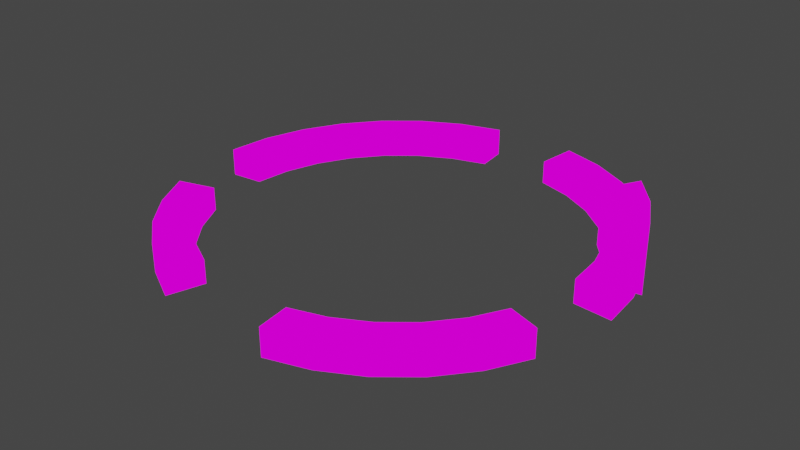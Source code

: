 # Source: InfermaryBedCirculatorblend.blend  (saved by Blender 2.82.7; exported with 4.5.12 LTS)
import bpy
from mathutils import Matrix  # noqa: F401  (used for matrix-valued properties, if any)

bpy.ops.wm.read_factory_settings(use_empty=True)
scene = bpy.context.scene
scene.name = 'Scene'

# ---- collections
col_collection = bpy.data.collections.new('Collection'); scene.collection.children.link(col_collection)

# ---- images (referenced by path relative to the original .blend; pixels are not part of the script)
import os
ASSET_DIR = os.environ.get("B2B_ASSET_DIR", "")  # directory of the original .blend (textures are referenced by path, not embedded)
HERE = os.path.dirname(os.path.abspath(__file__))  # packed textures are extracted next to this script under _unpacked/

def load_image(name, relpath, width, height, colorspace="sRGB"):
    """Load a texture the original file referenced (path relative to the .blend, or extracted next to this script)."""
    p = next((c for c in (os.path.join(HERE, relpath), os.path.join(ASSET_DIR, relpath)) if relpath and os.path.exists(c)), "")
    if p:
        img = bpy.data.images.load(p, check_existing=True)
        img.name = name
    else:  # same state as the original file: an image datablock whose file is absent (Cycles renders it pink)
        img = bpy.data.images.new(name, width, height)
        img.source = "FILE"
        img.filepath = "//" + (relpath or name)
    img.colorspace_settings.name = colorspace
    return img
img_infermarybed_png = load_image('infermaryBed.png', 'infermaryBed.png', 1024, 1024, 'sRGB')

# ---- materials (node trees are filled in below, after node groups)
mat_infermarybed = bpy.data.materials.new('infermaryBed')
mat_infermarybed.alpha_threshold = 0.0
mat_infermarybed.use_transparent_shadow = False
mat_infermarybed.line_color = (0.0, 0.0, 0.0, 1.0)

# ---- material node trees
mat_infermarybed.use_nodes = True; mat_infermarybed.node_tree.nodes.clear()
_N = mat_infermarybed.node_tree.nodes; _L = mat_infermarybed.node_tree.links
n0 = _N.new('ShaderNodeOutputMaterial'); n0.name = 'Material Output'; n0.location = (400, 0)
n1 = _N.new('ShaderNodeLightPath'); n1.name = 'Light Path'; n1.location = (0, 250)
n2 = _N.new('ShaderNodeBsdfTransparent'); n2.name = 'Transparent BSDF'; n2.location = (-200, -100)
n3 = _N.new('ShaderNodeEmission'); n3.name = 'Emission'; n3.location = (-200, -200)
n4 = _N.new('ShaderNodeMixShader'); n4.name = 'Mix Shader'; n4.location = (200, 0)
n5 = _N.new('ShaderNodeMixShader'); n5.name = 'Mix Shader.001'; n5.location = (0, -100)
n6 = _N.new('ShaderNodeTexImage'); n6.name = 'Image Texture'; n6.location = (-500, 100)
n6.image = img_infermarybed_png
n6.interpolation = 'Closest'
_L.new(n6.outputs[0], n3.inputs[0])
_L.new(n6.outputs[1], n5.inputs[0])
_L.new(n2.outputs[0], n5.inputs[1])
_L.new(n2.outputs[0], n4.inputs[1])
_L.new(n3.outputs[0], n5.inputs[2])
_L.new(n5.outputs[0], n4.inputs[2])
_L.new(n1.outputs[0], n4.inputs[0])
_L.new(n4.outputs[0], n0.inputs[0])
n0.is_active_output = True

# ---- world
world_world = bpy.data.worlds.new('World'); scene.world = world_world
world_world.use_nodes = True; world_world.node_tree.nodes.clear()
_N = world_world.node_tree.nodes; _L = world_world.node_tree.links
n0 = _N.new('ShaderNodeOutputWorld'); n0.name = 'World Output'; n0.location = (300, 300)
n1 = _N.new('ShaderNodeBackground'); n1.name = 'Background'; n1.location = (10, 300)
n1.inputs[0].default_value = (0.05088, 0.05088, 0.05088, 1.0)
_L.new(n1.outputs[0], n0.inputs[0])
n0.is_active_output = True
world_world.color = (0.05088, 0.05088, 0.05088)
world_world.use_sun_shadow = False
world_world.sun_shadow_jitter_overblur = 0.0

# ---- meshes
me_cube = bpy.data.meshes.new('Cube')
me_cube.from_pydata([(-0.4284, 0.5245, 0.05047), (-0.6848, 0.212, 0.0939), (-0.1774, 0.6285, 0.0939), (0.6018, 0.212, 0.05047), (0.4509, 0.4379, 0.05047), (-0.4284, 0.5245, 0.1373), (-0.4284, 0.5245, 0.0939), (-0.308, 0.5889, 0.1373), (-0.5339, 0.4379, 0.0939), (-0.5339, 0.4379, 0.05047), (-0.1774, 0.6285, 0.1373), (0.09434, 0.6285, 0.1373), (-0.308, 0.5889, 0.0939), (-0.1774, 0.6285, 0.05047), (-0.308, 0.5889, 0.05047), (0.09434, 0.6285, 0.0939), (0.225, 0.5889, 0.0939), (0.09434, 0.6285, 0.05047), (0.3454, 0.5245, 0.1373), (0.225, 0.5889, 0.1373), (0.4509, 0.4379, 0.0939), (0.6018, 0.212, 0.0939), (0.3454, 0.5245, 0.0939), (0.6414, 0.08141, 0.05047), (0.225, 0.5889, 0.05047), (0.3454, 0.5245, 0.05047), (0.5375, 0.3324, 0.05047), (0.5375, 0.3324, 0.1373), (0.6414, 0.08141, 0.1373), (0.6548, -0.05444, 0.0939), (0.5375, 0.3324, 0.0939), (0.4509, 0.4379, 0.1373), (0.6018, -0.3209, 0.0939), (0.6018, -0.3209, 0.05047), (0.6548, -0.05444, 0.05047), (0.6018, -0.3209, 0.1373), (0.6414, 0.08141, 0.0939), (0.6018, 0.212, 0.1373), (0.4509, -0.5468, 0.0939), (0.225, -0.6978, 0.0939), (0.5375, -0.4413, 0.0939), (0.4509, -0.5468, 0.1373), (0.6548, -0.05444, 0.1373), (0.4509, -0.5468, 0.05047), (0.5375, -0.4413, 0.05047), (0.5375, -0.4413, 0.1373), (0.225, -0.6978, 0.05047), (0.3454, -0.6334, 0.05047), (0.3454, -0.6334, 0.1373), (0.3454, -0.6334, 0.0939), (0.09434, -0.7374, 0.0939), (-0.4284, -0.6334, 0.1373), (0.09434, -0.7374, 0.05047), (0.09434, -0.7374, 0.1373), (0.225, -0.6978, 0.1373), (-0.6205, -0.4413, 0.1373), (-0.308, -0.6978, 0.0939), (-0.308, -0.6978, 0.05047), (-0.5339, -0.5468, 0.0939), (-0.5339, -0.5468, 0.05047), (-0.5339, -0.5468, 0.1373), (-0.4284, -0.6334, 0.0939), (-0.4284, -0.6334, 0.05047), (-0.6205, 0.3324, 0.1373), (-0.308, -0.6978, 0.1373), (-0.6848, -0.3209, 0.05047), (-0.6205, -0.4413, 0.05047), (-0.7378, -0.05444, 0.0939), (-0.7378, -0.05444, 0.1373), (-0.6205, -0.4413, 0.0939), (-0.6848, 0.212, 0.05047), (-0.6848, 0.212, 0.1373), (-0.6848, -0.3209, 0.0939), (-0.6848, -0.3209, 0.1373), (-0.7245, 0.08141, 0.1373), (-0.5339, 0.4379, 0.1373), (-0.7378, -0.05444, 0.05047), (-0.7245, 0.08141, 0.05047), (-0.7245, 0.08141, 0.0939), (-0.6205, 0.3324, 0.05047), (-0.6205, 0.3324, 0.0939), (-0.3655, 0.4304, 0.0939), (-0.3655, 0.4304, 0.1303), (-0.5263, 0.2695, 0.1303), (-0.5263, 0.2695, 0.0939), (-0.2647, 0.4843, 0.1303), (0.07226, 0.5175, 0.0939), (0.07226, 0.5175, 0.05753), (-0.1553, 0.5175, 0.05753), (0.1816, 0.4843, 0.1303), (0.1816, 0.4843, 0.0939), (-0.2647, 0.4843, 0.05753), (0.2825, 0.4304, 0.0939), (-0.1553, 0.5175, 0.0939), (-0.2647, 0.4843, 0.0939), (-0.5802, 0.1687, 0.0939), (-0.5802, 0.1687, 0.1303), (-0.3655, 0.4304, 0.05753), (0.3708, 0.3579, 0.05753), (0.2825, 0.4304, 0.05753), (-0.4538, 0.3579, 0.0939), (0.1816, 0.4843, 0.05753), (0.07226, 0.5175, 0.1303), (-0.1553, 0.5175, 0.1303), (0.3708, 0.3579, 0.0939), (0.4972, -0.2776, 0.1303), (0.4972, -0.2776, 0.0939), (0.2825, 0.4304, 0.1303), (0.5416, -0.05444, 0.05753), (0.5304, 0.05932, 0.05753), (0.2825, -0.5393, 0.1303), (0.2825, -0.5393, 0.0939), (0.4433, 0.2695, 0.05753), (0.3708, 0.3579, 0.1303), (0.4433, 0.2695, 0.1303), (-0.5263, -0.3784, 0.0939), (-0.5263, -0.3784, 0.1303), (0.4433, 0.2695, 0.0939), (0.2825, -0.5393, 0.05753), (0.1816, -0.5932, 0.05753), (0.5304, 0.05932, 0.0939), (0.5416, -0.05444, 0.0939), (0.4972, 0.1687, 0.05753), (0.4972, 0.1687, 0.1303), (0.5304, 0.05932, 0.1303), (0.4972, 0.1687, 0.0939), (0.4972, -0.2776, 0.05753), (0.4433, -0.3784, 0.1303), (0.4433, -0.3784, 0.0939), (0.3708, -0.4668, 0.05753), (0.1816, -0.5932, 0.0939), (0.1816, -0.5932, 0.1303), (0.4433, -0.3784, 0.05753), (0.5416, -0.05444, 0.1303), (0.07226, -0.6263, 0.05753), (0.3708, -0.4668, 0.0939), (0.3708, -0.4668, 0.1303), (-0.3655, -0.5393, 0.0939), (-0.3655, -0.5393, 0.05753), (0.07226, -0.6263, 0.1303), (0.07226, -0.6263, 0.0939), (-0.4538, 0.3579, 0.05753), (-0.2647, -0.5932, 0.0939), (-0.2647, -0.5932, 0.05753), (-0.4538, -0.4668, 0.0939), (-0.4538, -0.4668, 0.1303), (-0.5802, -0.2776, 0.05753), (-0.5263, -0.3784, 0.05753), (-0.3655, -0.5393, 0.1303), (-0.6134, 0.05932, 0.1303), (-0.6134, 0.05932, 0.0939), (-0.4538, -0.4668, 0.05753), (-0.2647, -0.5932, 0.1303), (-0.6246, -0.05444, 0.05753), (-0.5802, 0.1687, 0.05753), (-0.6134, 0.05932, 0.05753), (-0.6246, -0.05444, 0.0939), (-0.6246, -0.05444, 0.1303), (-0.4538, 0.3579, 0.1303), (-0.5802, -0.2776, 0.0939), (-0.5802, -0.2776, 0.1303), (-0.5263, 0.2695, 0.05753), (0.5375, 0.3324, -0.01673), (0.4509, 0.4379, -0.01673), (0.4509, 0.4379, 0.2045), (0.5375, 0.3324, 0.2045), (0.6018, 0.212, -0.01673), (0.6018, 0.212, 0.2045), (0.4433, 0.2695, 0.001259), (0.3708, 0.3579, 0.001259), (0.3708, 0.3579, 0.1865), (0.4433, 0.2695, 0.1865), (0.4972, 0.1687, 0.001259), (0.4972, 0.1687, 0.1865)], [], [(12, 2, 13, 14), (7, 10, 2, 12), (6, 12, 14, 0), (8, 6, 0, 9), (5, 7, 12, 6), (75, 5, 6, 8), (11, 19, 16, 15), (15, 16, 24, 17), (19, 18, 22, 16), (18, 31, 20, 22), (16, 22, 25, 24), (22, 20, 4, 25), (37, 21, 30, 27), (21, 3, 26, 30), (27, 30, 20, 31), (30, 26, 4, 20), (42, 29, 36, 28), (29, 34, 23, 36), (28, 36, 21, 37), (36, 23, 3, 21), (41, 38, 40, 45), (38, 43, 44, 40), (45, 40, 32, 35), (40, 44, 33, 32), (54, 39, 49, 48), (39, 46, 47, 49), (48, 49, 38, 41), (49, 47, 43, 38), (53, 50, 39, 54), (50, 52, 46, 39), (60, 58, 61, 51), (58, 59, 62, 61), (51, 61, 56, 64), (61, 62, 57, 56), (73, 72, 69, 55), (72, 65, 66, 69), (55, 69, 58, 60), (69, 66, 59, 58), (71, 1, 78, 74), (1, 70, 77, 78), (74, 78, 67, 68), (78, 77, 76, 67), (75, 8, 80, 63), (8, 9, 79, 80), (63, 80, 1, 71), (80, 79, 70, 1), (94, 91, 88, 93), (85, 94, 93, 103), (81, 97, 91, 94), (100, 141, 97, 81), (82, 81, 94, 85), (158, 100, 81, 82), (102, 86, 90, 89), (86, 87, 101, 90), (89, 90, 92, 107), (107, 92, 104, 113), (90, 101, 99, 92), (92, 99, 98, 104), (123, 114, 117, 125), (125, 117, 112, 122), (114, 113, 104, 117), (117, 104, 98, 112), (133, 124, 120, 121), (121, 120, 109, 108), (124, 123, 125, 120), (120, 125, 122, 109), (136, 127, 128, 135), (135, 128, 132, 129), (127, 105, 106, 128), (128, 106, 126, 132), (131, 110, 111, 130), (130, 111, 118, 119), (110, 136, 135, 111), (111, 135, 129, 118), (139, 131, 130, 140), (140, 130, 119, 134), (145, 148, 137, 144), (144, 137, 138, 151), (148, 152, 142, 137), (137, 142, 143, 138), (160, 116, 115, 159), (159, 115, 147, 146), (116, 145, 144, 115), (115, 144, 151, 147), (96, 149, 150, 95), (95, 150, 155, 154), (149, 157, 156, 150), (150, 156, 153, 155), (158, 83, 84, 100), (100, 84, 161, 141), (83, 96, 95, 84), (84, 95, 154, 161), (70, 154, 155, 77), (52, 134, 119, 46), (37, 123, 124, 28), (71, 96, 83, 63), (23, 109, 122, 3), (19, 89, 107, 18), (65, 146, 147, 66), (18, 107, 113, 31), (34, 108, 109, 23), (35, 105, 127, 45), (60, 145, 116, 55), (5, 82, 85, 7), (45, 127, 136, 41), (51, 148, 145, 60), (44, 132, 126, 33), (13, 88, 91, 14), (75, 158, 82, 5), (11, 102, 89, 19), (15, 11, 102, 86), (54, 131, 139, 53), (55, 116, 160, 73), (62, 138, 143, 57), (41, 136, 110, 48), (4, 163, 169, 98), (31, 164, 165, 27), (66, 147, 151, 59), (123, 173, 171, 114), (59, 151, 138, 62), (4, 98, 99, 25), (24, 101, 87, 17), (77, 155, 153, 76), (47, 118, 129, 43), (25, 99, 101, 24), (17, 15, 86, 87), (48, 110, 131, 54), (9, 141, 161, 79), (7, 85, 103, 10), (2, 13, 88, 93), (43, 129, 132, 44), (68, 157, 149, 74), (46, 119, 118, 47), (74, 149, 96, 71), (64, 152, 148, 51), (10, 2, 93, 103), (28, 124, 133, 42), (63, 83, 158, 75), (14, 91, 97, 0), (0, 97, 141, 9), (26, 162, 163, 4), (79, 161, 154, 70), (105, 126, 33, 35), (146, 160, 73, 65), (157, 153, 76, 68), (108, 133, 42, 34), (143, 57, 64, 152), (134, 139, 53, 52), (165, 171, 173, 167), (162, 168, 169, 163), (164, 170, 171, 165), (166, 172, 168, 162), (113, 170, 164, 31), (27, 165, 167, 37), (37, 167, 173, 123), (112, 168, 172, 122), (98, 169, 168, 112), (122, 172, 166, 3), (114, 171, 170, 113), (3, 166, 162, 26)])
_uv = me_cube.uv_layers.new(name='UVMap')
_uv.uv.foreach_set('vector', [0.1669, 0.3754, 0.2497, 0.3754, 0.2497, 0.4996, 0.1669, 0.4996, 0.1669, 0.2504, 0.2497, 0.2504, 0.2497, 0.3746, 0.1669, 0.3746, 0.2503, 0.3754, 0.3331, 0.3754, 0.3331, 0.4996, 0.2503, 0.4996, 0.1669, 0.3754, 0.2497, 0.3754, 0.2497, 0.4996, 0.1669, 0.4996, 0.2503, 0.2504, 0.3331, 0.2504, 0.3331, 0.3746, 0.2503, 0.3746, 0.1669, 0.2504, 0.2497, 0.2504, 0.2497, 0.3746, 0.1669, 0.3746, 0.2503, 0.2504, 0.3331, 0.2504, 0.3331, 0.3746, 0.2503, 0.3746, 0.2503, 0.3754, 0.3331, 0.3754, 0.3331, 0.4996, 0.2503, 0.4996, 0.1669, 0.2504, 0.2497, 0.2504, 0.2497, 0.3746, 0.1669, 0.3746, 0.2503, 0.2504, 0.3331, 0.2504, 0.3331, 0.3746, 0.2503, 0.3746, 0.1669, 0.3754, 0.2497, 0.3754, 0.2497, 0.4996, 0.1669, 0.4996, 0.2503, 0.3754, 0.3331, 0.3754, 0.3331, 0.4996, 0.2503, 0.4996, 0.1669, 0.2504, 0.2497, 0.2504, 0.2497, 0.3746, 0.1669, 0.3746, 0.2503, 0.2504, 0.3331, 0.2504, 0.3331, 0.3746, 0.2503, 0.3746, 0.1669, 0.3754, 0.2497, 0.3754, 0.2497, 0.4996, 0.1669, 0.4996, 0.2503, 0.3754, 0.3331, 0.3754, 0.3331, 0.4996, 0.2503, 0.4996, 0.1669, 0.2504, 0.2497, 0.2504, 0.2497, 0.3746, 0.1669, 0.3746, 0.2503, 0.2504, 0.3331, 0.2504, 0.3331, 0.3746, 0.2503, 0.3746, 0.1669, 0.3754, 0.2497, 0.3754, 0.2497, 0.4996, 0.1669, 0.4996, 0.2503, 0.3754, 0.3331, 0.3754, 0.3331, 0.4996, 0.2503, 0.4996, 0.1669, 0.2504, 0.2497, 0.2504, 0.2497, 0.3746, 0.1669, 0.3746, 0.2503, 0.2504, 0.3331, 0.2504, 0.3331, 0.3746, 0.2503, 0.3746, 0.1669, 0.3754, 0.2497, 0.3754, 0.2497, 0.4996, 0.1669, 0.4996, 0.2503, 0.3754, 0.3331, 0.3754, 0.3331, 0.4996, 0.2503, 0.4996, 0.1669, 0.2504, 0.2497, 0.2504, 0.2497, 0.3746, 0.1669, 0.3746, 0.2503, 0.2504, 0.3331, 0.2504, 0.3331, 0.3746, 0.2503, 0.3746, 0.1669, 0.3754, 0.2497, 0.3754, 0.2497, 0.4996, 0.1669, 0.4996, 0.2503, 0.3754, 0.3331, 0.3754, 0.3331, 0.4996, 0.2503, 0.4996, 0.1669, 0.3754, 0.2497, 0.3754, 0.2497, 0.4996, 0.1669, 0.4996, 0.2503, 0.3754, 0.3331, 0.3754, 0.3331, 0.4996, 0.2503, 0.4996, 0.1669, 0.2504, 0.2497, 0.2504, 0.2497, 0.3746, 0.1669, 0.3746, 0.2503, 0.2504, 0.3331, 0.2504, 0.3331, 0.3746, 0.2503, 0.3746, 0.1669, 0.3754, 0.2497, 0.3754, 0.2497, 0.4996, 0.1669, 0.4996, 0.2503, 0.3754, 0.3331, 0.3754, 0.3331, 0.4996, 0.2503, 0.4996, 0.1669, 0.2504, 0.2497, 0.2504, 0.2497, 0.3746, 0.1669, 0.3746, 0.2503, 0.2504, 0.3331, 0.2504, 0.3331, 0.3746, 0.2503, 0.3746, 0.1669, 0.3754, 0.2497, 0.3754, 0.2497, 0.4996, 0.1669, 0.4996, 0.2503, 0.3754, 0.3331, 0.3754, 0.3331, 0.4996, 0.2503, 0.4996, 0.1669, 0.2504, 0.2497, 0.2504, 0.2497, 0.3746, 0.1669, 0.3746, 0.2503, 0.2504, 0.3331, 0.2504, 0.3331, 0.3746, 0.2503, 0.3746, 0.1669, 0.3754, 0.2497, 0.3754, 0.2497, 0.4996, 0.1669, 0.4996, 0.2503, 0.3754, 0.3331, 0.3754, 0.3331, 0.4996, 0.2503, 0.4996, 0.1669, 0.2504, 0.2497, 0.2504, 0.2497, 0.3746, 0.1669, 0.3746, 0.2503, 0.2504, 0.3331, 0.2504, 0.3331, 0.3746, 0.2503, 0.3746, 0.1669, 0.3754, 0.2497, 0.3754, 0.2497, 0.4996, 0.1669, 0.4996, 0.2503, 0.3754, 0.3331, 0.3754, 0.3331, 0.4996, 0.2503, 0.4996, 0.1669, 0.3754, 0.1669, 0.4996, 0.2497, 0.4996, 0.2497, 0.3754, 0.1669, 0.2504, 0.1669, 0.3746, 0.2497, 0.3746, 0.2497, 0.2504, 0.2503, 0.3754, 0.2503, 0.4996, 0.3331, 0.4996, 0.3331, 0.3754, 0.1669, 0.3754, 0.1669, 0.4996, 0.2497, 0.4996, 0.2497, 0.3754, 0.2503, 0.2504, 0.2503, 0.3746, 0.3331, 0.3746, 0.3331, 0.2504, 0.1669, 0.2504, 0.1669, 0.3746, 0.2497, 0.3746, 0.2497, 0.2504, 0.2503, 0.2504, 0.2503, 0.3746, 0.3331, 0.3746, 0.3331, 0.2504, 0.2503, 0.3754, 0.2503, 0.4996, 0.3331, 0.4996, 0.3331, 0.3754, 0.1669, 0.2504, 0.1669, 0.3746, 0.2497, 0.3746, 0.2497, 0.2504, 0.2503, 0.2504, 0.2503, 0.3746, 0.3331, 0.3746, 0.3331, 0.2504, 0.1669, 0.3754, 0.1669, 0.4996, 0.2497, 0.4996, 0.2497, 0.3754, 0.2503, 0.3754, 0.2503, 0.4996, 0.3331, 0.4996, 0.3331, 0.3754, 0.1669, 0.2504, 0.1669, 0.3746, 0.2497, 0.3746, 0.2497, 0.2504, 0.2503, 0.2504, 0.2503, 0.3746, 0.3331, 0.3746, 0.3331, 0.2504, 0.1669, 0.3754, 0.1669, 0.4996, 0.2497, 0.4996, 0.2497, 0.3754, 0.2503, 0.3754, 0.2503, 0.4996, 0.3331, 0.4996, 0.3331, 0.3754, 0.1669, 0.2504, 0.1669, 0.3746, 0.2497, 0.3746, 0.2497, 0.2504, 0.2503, 0.2504, 0.2503, 0.3746, 0.3331, 0.3746, 0.3331, 0.2504, 0.1669, 0.3754, 0.1669, 0.4996, 0.2497, 0.4996, 0.2497, 0.3754, 0.2503, 0.3754, 0.2503, 0.4996, 0.3331, 0.4996, 0.3331, 0.3754, 0.1669, 0.2504, 0.1669, 0.3746, 0.2497, 0.3746, 0.2497, 0.2504, 0.2503, 0.2504, 0.2503, 0.3746, 0.3331, 0.3746, 0.3331, 0.2504, 0.1669, 0.3754, 0.1669, 0.4996, 0.2497, 0.4996, 0.2497, 0.3754, 0.2503, 0.3754, 0.2503, 0.4996, 0.3331, 0.4996, 0.3331, 0.3754, 0.1669, 0.2504, 0.1669, 0.3746, 0.2497, 0.3746, 0.2497, 0.2504, 0.2503, 0.2504, 0.2503, 0.3746, 0.3331, 0.3746, 0.3331, 0.2504, 0.1669, 0.3754, 0.1669, 0.4996, 0.2497, 0.4996, 0.2497, 0.3754, 0.2503, 0.3754, 0.2503, 0.4996, 0.3331, 0.4996, 0.3331, 0.3754, 0.1669, 0.3754, 0.1669, 0.4996, 0.2497, 0.4996, 0.2497, 0.3754, 0.2503, 0.3754, 0.2503, 0.4996, 0.3331, 0.4996, 0.3331, 0.3754, 0.1669, 0.2504, 0.1669, 0.3746, 0.2497, 0.3746, 0.2497, 0.2504, 0.2503, 0.2504, 0.2503, 0.3746, 0.3331, 0.3746, 0.3331, 0.2504, 0.1669, 0.3754, 0.1669, 0.4996, 0.2497, 0.4996, 0.2497, 0.3754, 0.2503, 0.3754, 0.2503, 0.4996, 0.3331, 0.4996, 0.3331, 0.3754, 0.1669, 0.2504, 0.1669, 0.3746, 0.2497, 0.3746, 0.2497, 0.2504, 0.2503, 0.2504, 0.2503, 0.3746, 0.3331, 0.3746, 0.3331, 0.2504, 0.1669, 0.3754, 0.1669, 0.4996, 0.2497, 0.4996, 0.2497, 0.3754, 0.2503, 0.3754, 0.2503, 0.4996, 0.3331, 0.4996, 0.3331, 0.3754, 0.1669, 0.2504, 0.1669, 0.3746, 0.2497, 0.3746, 0.2497, 0.2504, 0.2503, 0.2504, 0.2503, 0.3746, 0.3331, 0.3746, 0.3331, 0.2504, 0.1669, 0.3754, 0.1669, 0.4996, 0.2497, 0.4996, 0.2497, 0.3754, 0.2503, 0.3754, 0.2503, 0.4996, 0.3331, 0.4996, 0.3331, 0.3754, 0.1669, 0.2504, 0.1669, 0.3746, 0.2497, 0.3746, 0.2497, 0.2504, 0.2503, 0.2504, 0.2503, 0.3746, 0.3331, 0.3746, 0.3331, 0.2504, 0.1669, 0.3754, 0.1669, 0.4996, 0.2497, 0.4996, 0.2497, 0.3754, 0.2503, 0.3754, 0.2503, 0.4996, 0.3331, 0.4996, 0.3331, 0.3754, 0.3331, 0.2504, 0.3331, 0.2504, 0.3331, 0.3746, 0.3331, 0.3746, 0.3331, 0.3754, 0.3331, 0.3754, 0.3331, 0.4996, 0.3331, 0.4996, 0.1669, 0.4996, 0.1669, 0.4996, 0.1669, 0.3754, 0.1669, 0.3754, 0.1669, 0.4996, 0.1669, 0.4996, 0.1669, 0.3754, 0.1669, 0.3754, 0.3331, 0.3754, 0.3331, 0.3754, 0.3331, 0.4996, 0.3331, 0.4996, 0.1669, 0.2504, 0.1669, 0.2504, 0.2497, 0.2504, 0.2497, 0.2504, 0.3331, 0.2504, 0.3331, 0.2504, 0.3331, 0.3746, 0.3331, 0.3746, 0.2503, 0.2504, 0.2503, 0.2504, 0.3331, 0.2504, 0.3331, 0.2504, 0.3331, 0.2504, 0.3331, 0.2504, 0.3331, 0.3746, 0.3331, 0.3746, 0.1669, 0.4996, 0.1669, 0.4996, 0.1669, 0.3754, 0.1669, 0.3754, 0.1669, 0.4996, 0.1669, 0.4996, 0.1669, 0.3754, 0.1669, 0.3754, 0.2503, 0.2504, 0.2503, 0.2504, 0.3331, 0.2504, 0.3331, 0.2504, 0.1669, 0.3746, 0.1669, 0.3746, 0.1669, 0.2504, 0.1669, 0.2504, 0.1669, 0.3746, 0.1669, 0.3746, 0.1669, 0.2504, 0.1669, 0.2504, 0.3331, 0.3754, 0.3331, 0.3754, 0.3331, 0.4996, 0.3331, 0.4996, 0.2497, 0.4996, 0.2497, 0.4996, 0.1669, 0.4996, 0.1669, 0.4996, 0.1669, 0.2504, 0.1669, 0.2504, 0.2497, 0.2504, 0.2497, 0.2504, 0.2503, 0.2504, 0.2503, 0.2504, 0.3331, 0.2504, 0.3331, 0.2504, 0.6669, 0.4996, 0.7497, 0.4996, 0.7497, 0.3754, 0.6669, 0.3754, 0.1669, 0.4996, 0.1669, 0.4996, 0.1669, 0.3754, 0.1669, 0.3754, 0.1669, 0.3746, 0.1669, 0.3746, 0.1669, 0.2504, 0.1669, 0.2504, 0.3331, 0.3754, 0.3331, 0.3754, 0.3331, 0.4996, 0.3331, 0.4996, 0.1669, 0.4996, 0.1669, 0.4996, 0.1669, 0.3754, 0.1669, 0.3754, 0.3331, 0.4996, 0.3331, 0.4996, 0.3331, 0.4996, 0.3331, 0.4996, 0.1669, 0.4996, 0.1669, 0.4996, 0.1669, 0.3754, 0.1669, 0.3754, 0.3331, 0.3754, 0.3331, 0.3754, 0.3331, 0.4996, 0.3331, 0.4996, 0.1669, 0.2504, 0.1669, 0.2504, 0.1669, 0.3746, 0.1669, 0.3746, 0.3331, 0.2504, 0.3331, 0.2504, 0.3331, 0.3746, 0.3331, 0.3746, 0.3331, 0.4996, 0.3331, 0.4996, 0.2503, 0.4996, 0.2503, 0.4996, 0.3331, 0.4996, 0.3331, 0.4996, 0.2503, 0.4996, 0.2503, 0.4996, 0.3331, 0.3754, 0.3331, 0.3754, 0.3331, 0.4996, 0.3331, 0.4996, 0.3331, 0.3754, 0.3331, 0.3754, 0.3331, 0.4996, 0.3331, 0.4996, 0.2497, 0.4996, 0.2497, 0.4996, 0.1669, 0.4996, 0.1669, 0.4996, 0.6669, 0.4996, 0.7497, 0.4996, 0.7497, 0.3754, 0.6669, 0.3754, 0.1669, 0.3746, 0.1669, 0.3746, 0.1669, 0.2504, 0.1669, 0.2504, 0.3331, 0.2504, 0.3331, 0.2504, 0.3331, 0.3746, 0.3331, 0.3746, 0.1669, 0.2504, 0.1669, 0.2504, 0.2497, 0.2504, 0.2497, 0.2504, 0.6669, 0.4996, 0.7497, 0.4996, 0.7497, 0.3754, 0.6669, 0.3754, 0.3331, 0.2504, 0.3331, 0.2504, 0.3331, 0.3746, 0.3331, 0.3746, 0.1669, 0.4996, 0.1669, 0.4996, 0.1669, 0.3754, 0.1669, 0.3754, 0.3331, 0.2504, 0.3331, 0.2504, 0.3331, 0.3746, 0.3331, 0.3746, 0.1669, 0.3746, 0.1669, 0.3746, 0.1669, 0.2504, 0.1669, 0.2504, 0.1669, 0.4996, 0.1669, 0.4996, 0.1669, 0.3754, 0.1669, 0.3754, 0.6669, 0.4996, 0.7497, 0.4996, 0.7497, 0.3754, 0.6669, 0.3754, 0.1669, 0.3746, 0.1669, 0.3746, 0.1669, 0.2504, 0.1669, 0.2504, 0.1669, 0.3746, 0.1669, 0.3746, 0.1669, 0.2504, 0.1669, 0.2504, 0.3331, 0.4996, 0.3331, 0.4996, 0.2503, 0.4996, 0.2503, 0.4996, 0.2497, 0.4996, 0.2497, 0.4996, 0.1669, 0.4996, 0.1669, 0.4996, 0.3331, 0.3754, 0.3331, 0.3754, 0.3331, 0.4996, 0.3331, 0.4996, 0.3331, 0.3754, 0.3331, 0.3754, 0.3331, 0.4996, 0.3331, 0.4996, 0.6669, 0.4996, 0.7497, 0.4996, 0.7497, 0.3754, 0.6669, 0.3754, 0.6669, 0.4996, 0.7497, 0.4996, 0.7497, 0.3754, 0.6669, 0.3754, 0.6669, 0.4996, 0.7497, 0.4996, 0.7497, 0.3754, 0.6669, 0.3754, 0.7497, 0.3754, 0.6669, 0.3754, 0.6669, 0.4996, 0.7497, 0.4996, 0.7497, 0.4996, 0.7497, 0.3754, 0.6669, 0.3754, 0.6669, 0.4996, 0.6669, 0.4996, 0.7497, 0.4996, 0.7497, 0.3754, 0.6669, 0.3754, 0.1669, 0.3746, 0.1669, 0.3746, 0.1669, 0.2504, 0.1669, 0.2504, 0.3331, 0.3754, 0.3331, 0.3754, 0.3331, 0.4996, 0.3331, 0.4996, 0.1669, 0.4996, 0.1669, 0.4996, 0.1669, 0.3754, 0.1669, 0.3754, 0.3331, 0.2504, 0.3331, 0.2504, 0.3331, 0.3746, 0.3331, 0.3746, 0.3331, 0.2504, 0.3331, 0.2504, 0.3331, 0.2504, 0.3331, 0.2504, 0.1669, 0.3746, 0.1669, 0.3746, 0.1669, 0.2504, 0.1669, 0.2504, 0.1669, 0.4996, 0.1669, 0.4996, 0.1669, 0.4996, 0.1669, 0.4996, 0.3331, 0.3746, 0.3331, 0.3746, 0.3331, 0.2504, 0.3331, 0.2504, 0.3331, 0.4996, 0.3331, 0.4996, 0.3331, 0.3754, 0.3331, 0.3754, 0.3331, 0.4996, 0.3331, 0.4996, 0.3331, 0.4996, 0.3331, 0.4996, 0.1669, 0.3754, 0.1669, 0.3754, 0.1669, 0.4996, 0.1669, 0.4996, 0.3331, 0.2504, 0.3331, 0.2504, 0.3331, 0.3746, 0.3331, 0.3746])
me_cube.materials.append(mat_infermarybed)
me_cube.use_remesh_preserve_volume = False
me_cube.use_remesh_preserve_attributes = False
me_cube.use_mirror_vertex_groups = False
me_cube.update()

# ---- objects
ob_cube = bpy.data.objects.new('Cube', me_cube)

# ---- transforms, parenting, visibility, modifiers, constraints
ob_cube.location = (0.0, 0.0, 0.0)
ob_cube.lock_rotations_4d = False
ob_cube.empty_display_type = 'ARROWS'
ob_cube.lineart.crease_threshold = 0.0

# ---- collection membership
col_collection.objects.link(ob_cube)

# ---- scene / render settings (as saved in the file)
scene.frame_start = 1; scene.frame_end = 250; scene.frame_set(1)
scene.render.engine = 'BLENDER_EEVEE_NEXT'
scene.cycles.use_denoising = False
scene.cycles.samples = 128
scene.cycles.sampling_pattern = 'TABULATED_SOBOL'
scene.cycles.use_adaptive_sampling = False
scene.cycles.use_light_tree = False
scene.view_settings.view_transform = 'Filmic'
bpy.context.view_layer.update()

# ---- added for rendering (the .blend has no active camera): camera
cam_auto = bpy.data.cameras.new('AutoCamera')
cam_auto.lens = 50.0
cam_auto.sensor_width = 36.0
cam_auto.clip_end = 1000.0
ob_auto_camera = bpy.data.objects.new('AutoCamera', cam_auto)
scene.collection.objects.link(ob_auto_camera)
ob_auto_camera.location = (1.7749, -2.23413, 1.54702)
ob_auto_camera.rotation_euler = (1.09748, -7.21219e-08, 0.694738)
scene.camera = ob_auto_camera
bpy.context.view_layer.update()
